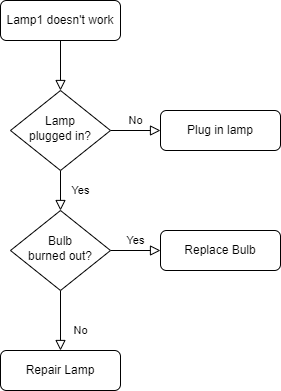

The diagram above was exported from draw.io. Its source (the exported page's mxGraphModel, read from the mxfile embedded in the PNG):
<mxGraphModel dx="794" dy="430" grid="1" gridSize="10" guides="1" tooltips="1" connect="1" arrows="1" fold="1" page="1" pageScale="1" pageWidth="827" pageHeight="1169" math="0" shadow="0">
  <root>
    <mxCell id="WIyWlLk6GJQsqaUBKTNV-0" />
    <mxCell id="WIyWlLk6GJQsqaUBKTNV-1" parent="WIyWlLk6GJQsqaUBKTNV-0" />
    <mxCell id="WIyWlLk6GJQsqaUBKTNV-2" value="" style="rounded=0;html=1;jettySize=auto;orthogonalLoop=1;fontSize=11;endArrow=block;endFill=0;endSize=8;strokeWidth=1;shadow=0;labelBackgroundColor=none;edgeStyle=orthogonalEdgeStyle;" parent="WIyWlLk6GJQsqaUBKTNV-1" source="WIyWlLk6GJQsqaUBKTNV-3" target="WIyWlLk6GJQsqaUBKTNV-6" edge="1">
      <mxGeometry relative="1" as="geometry" />
    </mxCell>
    <mxCell id="WIyWlLk6GJQsqaUBKTNV-3" value="Lamp1 doesn't work" style="rounded=1;whiteSpace=wrap;html=1;fontSize=12;glass=0;strokeWidth=1;shadow=0;" parent="WIyWlLk6GJQsqaUBKTNV-1" vertex="1">
      <mxGeometry x="160" y="80" width="120" height="40" as="geometry" />
    </mxCell>
    <mxCell id="WIyWlLk6GJQsqaUBKTNV-4" value="Yes" style="rounded=0;html=1;jettySize=auto;orthogonalLoop=1;fontSize=11;endArrow=block;endFill=0;endSize=8;strokeWidth=1;shadow=0;labelBackgroundColor=none;edgeStyle=orthogonalEdgeStyle;" parent="WIyWlLk6GJQsqaUBKTNV-1" source="WIyWlLk6GJQsqaUBKTNV-6" target="WIyWlLk6GJQsqaUBKTNV-10" edge="1">
      <mxGeometry y="20" relative="1" as="geometry">
        <mxPoint as="offset" />
      </mxGeometry>
    </mxCell>
    <mxCell id="WIyWlLk6GJQsqaUBKTNV-5" value="No" style="edgeStyle=orthogonalEdgeStyle;rounded=0;html=1;jettySize=auto;orthogonalLoop=1;fontSize=11;endArrow=block;endFill=0;endSize=8;strokeWidth=1;shadow=0;labelBackgroundColor=none;" parent="WIyWlLk6GJQsqaUBKTNV-1" source="WIyWlLk6GJQsqaUBKTNV-6" target="WIyWlLk6GJQsqaUBKTNV-7" edge="1">
      <mxGeometry y="10" relative="1" as="geometry">
        <mxPoint as="offset" />
      </mxGeometry>
    </mxCell>
    <mxCell id="WIyWlLk6GJQsqaUBKTNV-6" value="Lamp&lt;br&gt;plugged in?" style="rhombus;whiteSpace=wrap;html=1;shadow=0;fontFamily=Helvetica;fontSize=12;align=center;strokeWidth=1;spacing=6;spacingTop=-4;" parent="WIyWlLk6GJQsqaUBKTNV-1" vertex="1">
      <mxGeometry x="170" y="170" width="100" height="80" as="geometry" />
    </mxCell>
    <mxCell id="WIyWlLk6GJQsqaUBKTNV-7" value="Plug in lamp" style="rounded=1;whiteSpace=wrap;html=1;fontSize=12;glass=0;strokeWidth=1;shadow=0;" parent="WIyWlLk6GJQsqaUBKTNV-1" vertex="1">
      <mxGeometry x="320" y="190" width="120" height="40" as="geometry" />
    </mxCell>
    <mxCell id="WIyWlLk6GJQsqaUBKTNV-8" value="No" style="rounded=0;html=1;jettySize=auto;orthogonalLoop=1;fontSize=11;endArrow=block;endFill=0;endSize=8;strokeWidth=1;shadow=0;labelBackgroundColor=none;edgeStyle=orthogonalEdgeStyle;" parent="WIyWlLk6GJQsqaUBKTNV-1" source="WIyWlLk6GJQsqaUBKTNV-10" target="WIyWlLk6GJQsqaUBKTNV-11" edge="1">
      <mxGeometry x="0.3333" y="20" relative="1" as="geometry">
        <mxPoint as="offset" />
      </mxGeometry>
    </mxCell>
    <mxCell id="WIyWlLk6GJQsqaUBKTNV-9" value="Yes" style="edgeStyle=orthogonalEdgeStyle;rounded=0;html=1;jettySize=auto;orthogonalLoop=1;fontSize=11;endArrow=block;endFill=0;endSize=8;strokeWidth=1;shadow=0;labelBackgroundColor=none;" parent="WIyWlLk6GJQsqaUBKTNV-1" source="WIyWlLk6GJQsqaUBKTNV-10" target="WIyWlLk6GJQsqaUBKTNV-12" edge="1">
      <mxGeometry y="10" relative="1" as="geometry">
        <mxPoint as="offset" />
      </mxGeometry>
    </mxCell>
    <mxCell id="WIyWlLk6GJQsqaUBKTNV-10" value="Bulb&lt;br&gt;burned out?" style="rhombus;whiteSpace=wrap;html=1;shadow=0;fontFamily=Helvetica;fontSize=12;align=center;strokeWidth=1;spacing=6;spacingTop=-4;" parent="WIyWlLk6GJQsqaUBKTNV-1" vertex="1">
      <mxGeometry x="170" y="290" width="100" height="80" as="geometry" />
    </mxCell>
    <mxCell id="WIyWlLk6GJQsqaUBKTNV-11" value="Repair Lamp" style="rounded=1;whiteSpace=wrap;html=1;fontSize=12;glass=0;strokeWidth=1;shadow=0;" parent="WIyWlLk6GJQsqaUBKTNV-1" vertex="1">
      <mxGeometry x="160" y="430" width="120" height="40" as="geometry" />
    </mxCell>
    <mxCell id="WIyWlLk6GJQsqaUBKTNV-12" value="Replace Bulb" style="rounded=1;whiteSpace=wrap;html=1;fontSize=12;glass=0;strokeWidth=1;shadow=0;" parent="WIyWlLk6GJQsqaUBKTNV-1" vertex="1">
      <mxGeometry x="320" y="310" width="120" height="40" as="geometry" />
    </mxCell>
  </root>
</mxGraphModel>